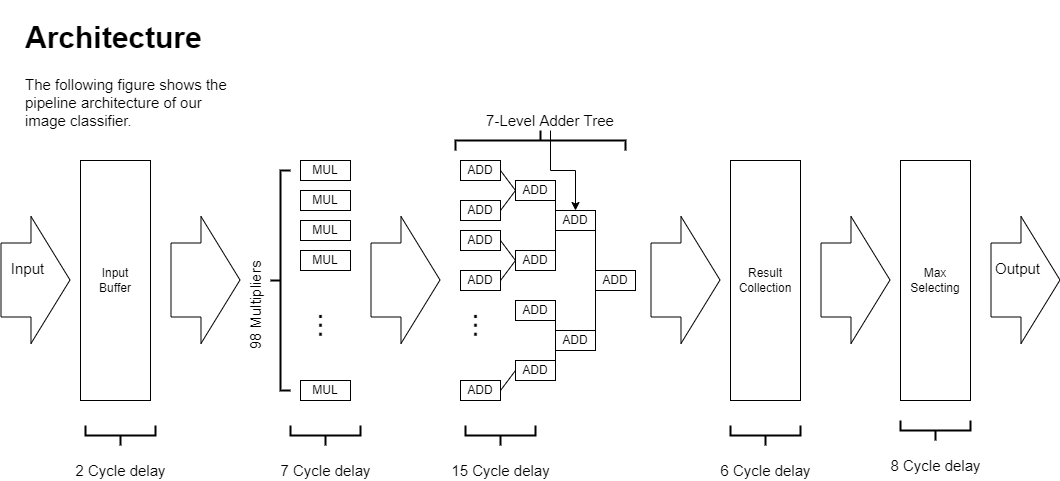

The diagram above was exported from draw.io. Its source (the exported page's mxGraphModel, read from the mxfile embedded in the PNG):
<mxGraphModel dx="1422" dy="794" grid="1" gridSize="10" guides="1" tooltips="1" connect="1" arrows="1" fold="1" page="1" pageScale="1" pageWidth="850" pageHeight="1100" math="0" shadow="0">
  <root>
    <mxCell id="0" />
    <mxCell id="1" parent="0" />
    <mxCell id="1XGUgBdYgabFo2IkCqjI-2" value="MUL" style="rounded=0;whiteSpace=wrap;html=1;" vertex="1" parent="1">
      <mxGeometry x="310" y="270" width="50" height="20" as="geometry" />
    </mxCell>
    <mxCell id="1XGUgBdYgabFo2IkCqjI-3" value="Input&lt;br&gt;Buffer" style="rounded=0;whiteSpace=wrap;html=1;" vertex="1" parent="1">
      <mxGeometry x="90" y="270" width="70" height="240" as="geometry" />
    </mxCell>
    <mxCell id="1XGUgBdYgabFo2IkCqjI-4" value="MUL" style="rounded=0;whiteSpace=wrap;html=1;" vertex="1" parent="1">
      <mxGeometry x="310" y="300" width="50" height="20" as="geometry" />
    </mxCell>
    <mxCell id="1XGUgBdYgabFo2IkCqjI-5" value="MUL" style="rounded=0;whiteSpace=wrap;html=1;" vertex="1" parent="1">
      <mxGeometry x="310" y="330" width="50" height="20" as="geometry" />
    </mxCell>
    <mxCell id="1XGUgBdYgabFo2IkCqjI-6" value="MUL" style="rounded=0;whiteSpace=wrap;html=1;" vertex="1" parent="1">
      <mxGeometry x="310" y="360" width="50" height="20" as="geometry" />
    </mxCell>
    <mxCell id="1XGUgBdYgabFo2IkCqjI-7" value="MUL" style="rounded=0;whiteSpace=wrap;html=1;" vertex="1" parent="1">
      <mxGeometry x="310" y="490" width="50" height="20" as="geometry" />
    </mxCell>
    <mxCell id="1XGUgBdYgabFo2IkCqjI-8" value="" style="strokeWidth=2;html=1;shape=mxgraph.flowchart.annotation_2;align=left;labelPosition=right;pointerEvents=1;" vertex="1" parent="1">
      <mxGeometry x="280" y="280" width="20" height="220" as="geometry" />
    </mxCell>
    <mxCell id="1XGUgBdYgabFo2IkCqjI-9" value="&lt;font style=&quot;font-size: 32px&quot;&gt;...&lt;/font&gt;" style="text;html=1;strokeColor=none;fillColor=none;align=center;verticalAlign=middle;whiteSpace=wrap;rounded=0;rotation=90;" vertex="1" parent="1">
      <mxGeometry x="310" y="420" width="60" height="30" as="geometry" />
    </mxCell>
    <mxCell id="1XGUgBdYgabFo2IkCqjI-11" value="&lt;font style=&quot;font-size: 15px&quot;&gt;98 Multipliers&lt;/font&gt;" style="text;html=1;strokeColor=none;fillColor=none;align=center;verticalAlign=middle;whiteSpace=wrap;rounded=0;fontSize=32;rotation=-90;" vertex="1" parent="1">
      <mxGeometry x="210" y="400" width="100" height="30" as="geometry" />
    </mxCell>
    <mxCell id="1XGUgBdYgabFo2IkCqjI-13" value="" style="shape=flexArrow;endArrow=classic;html=1;rounded=0;fontSize=15;endWidth=52;endSize=12.67;width=74;" edge="1" parent="1">
      <mxGeometry width="50" height="50" relative="1" as="geometry">
        <mxPoint x="10" y="389.5" as="sourcePoint" />
        <mxPoint x="80" y="389.5" as="targetPoint" />
      </mxGeometry>
    </mxCell>
    <mxCell id="1XGUgBdYgabFo2IkCqjI-14" value="Input" style="edgeLabel;html=1;align=center;verticalAlign=middle;resizable=0;points=[];fontSize=15;" vertex="1" connectable="0" parent="1XGUgBdYgabFo2IkCqjI-13">
      <mxGeometry x="-0.2571" y="12" relative="1" as="geometry">
        <mxPoint as="offset" />
      </mxGeometry>
    </mxCell>
    <mxCell id="1XGUgBdYgabFo2IkCqjI-15" value="" style="shape=flexArrow;endArrow=classic;html=1;rounded=0;fontSize=15;endWidth=52;endSize=12.67;width=74;" edge="1" parent="1">
      <mxGeometry width="50" height="50" relative="1" as="geometry">
        <mxPoint x="180" y="389.5" as="sourcePoint" />
        <mxPoint x="250" y="389.5" as="targetPoint" />
      </mxGeometry>
    </mxCell>
    <mxCell id="1XGUgBdYgabFo2IkCqjI-17" value="" style="shape=flexArrow;endArrow=classic;html=1;rounded=0;fontSize=15;endWidth=52;endSize=12.67;width=74;" edge="1" parent="1">
      <mxGeometry width="50" height="50" relative="1" as="geometry">
        <mxPoint x="380" y="389.5" as="sourcePoint" />
        <mxPoint x="450" y="389.5" as="targetPoint" />
      </mxGeometry>
    </mxCell>
    <mxCell id="1XGUgBdYgabFo2IkCqjI-18" value="ADD" style="rounded=0;whiteSpace=wrap;html=1;" vertex="1" parent="1">
      <mxGeometry x="470" y="270" width="40" height="20" as="geometry" />
    </mxCell>
    <mxCell id="1XGUgBdYgabFo2IkCqjI-20" value="ADD" style="rounded=0;whiteSpace=wrap;html=1;" vertex="1" parent="1">
      <mxGeometry x="470" y="310" width="40" height="20" as="geometry" />
    </mxCell>
    <mxCell id="1XGUgBdYgabFo2IkCqjI-21" value="ADD" style="rounded=0;whiteSpace=wrap;html=1;" vertex="1" parent="1">
      <mxGeometry x="470" y="340" width="40" height="20" as="geometry" />
    </mxCell>
    <mxCell id="1XGUgBdYgabFo2IkCqjI-22" value="ADD" style="rounded=0;whiteSpace=wrap;html=1;" vertex="1" parent="1">
      <mxGeometry x="470" y="380" width="40" height="20" as="geometry" />
    </mxCell>
    <mxCell id="1XGUgBdYgabFo2IkCqjI-23" value="ADD" style="rounded=0;whiteSpace=wrap;html=1;" vertex="1" parent="1">
      <mxGeometry x="470" y="490" width="40" height="20" as="geometry" />
    </mxCell>
    <mxCell id="1XGUgBdYgabFo2IkCqjI-24" value="&lt;font style=&quot;font-size: 32px&quot;&gt;...&lt;/font&gt;" style="text;html=1;strokeColor=none;fillColor=none;align=center;verticalAlign=middle;whiteSpace=wrap;rounded=0;rotation=90;" vertex="1" parent="1">
      <mxGeometry x="465" y="420" width="60" height="30" as="geometry" />
    </mxCell>
    <mxCell id="1XGUgBdYgabFo2IkCqjI-34" value="ADD" style="rounded=0;whiteSpace=wrap;html=1;" vertex="1" parent="1">
      <mxGeometry x="525" y="290" width="40" height="20" as="geometry" />
    </mxCell>
    <mxCell id="1XGUgBdYgabFo2IkCqjI-35" value="ADD" style="rounded=0;whiteSpace=wrap;html=1;" vertex="1" parent="1">
      <mxGeometry x="525" y="360" width="40" height="20" as="geometry" />
    </mxCell>
    <mxCell id="1XGUgBdYgabFo2IkCqjI-36" value="ADD" style="rounded=0;whiteSpace=wrap;html=1;" vertex="1" parent="1">
      <mxGeometry x="525" y="410" width="40" height="20" as="geometry" />
    </mxCell>
    <mxCell id="1XGUgBdYgabFo2IkCqjI-37" value="ADD" style="rounded=0;whiteSpace=wrap;html=1;" vertex="1" parent="1">
      <mxGeometry x="525" y="470" width="40" height="20" as="geometry" />
    </mxCell>
    <mxCell id="1XGUgBdYgabFo2IkCqjI-38" value="ADD" style="rounded=0;whiteSpace=wrap;html=1;" vertex="1" parent="1">
      <mxGeometry x="565" y="320" width="40" height="20" as="geometry" />
    </mxCell>
    <mxCell id="1XGUgBdYgabFo2IkCqjI-39" value="ADD" style="rounded=0;whiteSpace=wrap;html=1;" vertex="1" parent="1">
      <mxGeometry x="565" y="440" width="40" height="20" as="geometry" />
    </mxCell>
    <mxCell id="1XGUgBdYgabFo2IkCqjI-40" value="ADD" style="rounded=0;whiteSpace=wrap;html=1;" vertex="1" parent="1">
      <mxGeometry x="605" y="380" width="40" height="20" as="geometry" />
    </mxCell>
    <mxCell id="1XGUgBdYgabFo2IkCqjI-48" value="" style="endArrow=none;html=1;rounded=0;fontSize=15;entryX=1;entryY=0.5;entryDx=0;entryDy=0;exitX=0;exitY=0.5;exitDx=0;exitDy=0;" edge="1" parent="1" source="1XGUgBdYgabFo2IkCqjI-34" target="1XGUgBdYgabFo2IkCqjI-18">
      <mxGeometry width="50" height="50" relative="1" as="geometry">
        <mxPoint x="480" y="440" as="sourcePoint" />
        <mxPoint x="530" y="390" as="targetPoint" />
      </mxGeometry>
    </mxCell>
    <mxCell id="1XGUgBdYgabFo2IkCqjI-49" value="" style="endArrow=none;html=1;rounded=0;fontSize=15;entryX=1;entryY=0.5;entryDx=0;entryDy=0;exitX=0;exitY=0.5;exitDx=0;exitDy=0;" edge="1" parent="1" source="1XGUgBdYgabFo2IkCqjI-34" target="1XGUgBdYgabFo2IkCqjI-20">
      <mxGeometry width="50" height="50" relative="1" as="geometry">
        <mxPoint x="535" y="310" as="sourcePoint" />
        <mxPoint x="520" y="290" as="targetPoint" />
      </mxGeometry>
    </mxCell>
    <mxCell id="1XGUgBdYgabFo2IkCqjI-50" value="" style="endArrow=none;html=1;rounded=0;fontSize=15;entryX=1;entryY=0.5;entryDx=0;entryDy=0;exitX=0;exitY=0.5;exitDx=0;exitDy=0;" edge="1" parent="1" source="1XGUgBdYgabFo2IkCqjI-35" target="1XGUgBdYgabFo2IkCqjI-21">
      <mxGeometry width="50" height="50" relative="1" as="geometry">
        <mxPoint x="545" y="320" as="sourcePoint" />
        <mxPoint x="530" y="300" as="targetPoint" />
      </mxGeometry>
    </mxCell>
    <mxCell id="1XGUgBdYgabFo2IkCqjI-51" value="" style="endArrow=none;html=1;rounded=0;fontSize=15;entryX=0;entryY=0.5;entryDx=0;entryDy=0;exitX=1;exitY=0.5;exitDx=0;exitDy=0;" edge="1" parent="1" source="1XGUgBdYgabFo2IkCqjI-22" target="1XGUgBdYgabFo2IkCqjI-35">
      <mxGeometry width="50" height="50" relative="1" as="geometry">
        <mxPoint x="555" y="330" as="sourcePoint" />
        <mxPoint x="540" y="310" as="targetPoint" />
      </mxGeometry>
    </mxCell>
    <mxCell id="1XGUgBdYgabFo2IkCqjI-52" value="" style="endArrow=none;html=1;rounded=0;fontSize=15;entryX=0;entryY=0.5;entryDx=0;entryDy=0;exitX=1;exitY=0.5;exitDx=0;exitDy=0;" edge="1" parent="1" source="1XGUgBdYgabFo2IkCqjI-23" target="1XGUgBdYgabFo2IkCqjI-37">
      <mxGeometry width="50" height="50" relative="1" as="geometry">
        <mxPoint x="565" y="340" as="sourcePoint" />
        <mxPoint x="550" y="320" as="targetPoint" />
      </mxGeometry>
    </mxCell>
    <mxCell id="1XGUgBdYgabFo2IkCqjI-53" value="" style="endArrow=none;html=1;rounded=0;fontSize=15;entryX=1;entryY=0.5;entryDx=0;entryDy=0;exitX=0;exitY=0.5;exitDx=0;exitDy=0;" edge="1" parent="1" source="1XGUgBdYgabFo2IkCqjI-38" target="1XGUgBdYgabFo2IkCqjI-34">
      <mxGeometry width="50" height="50" relative="1" as="geometry">
        <mxPoint x="575" y="350" as="sourcePoint" />
        <mxPoint x="560" y="330" as="targetPoint" />
      </mxGeometry>
    </mxCell>
    <mxCell id="1XGUgBdYgabFo2IkCqjI-57" value="" style="endArrow=none;html=1;rounded=0;fontSize=15;entryX=0;entryY=0.5;entryDx=0;entryDy=0;exitX=1;exitY=0.5;exitDx=0;exitDy=0;" edge="1" parent="1" source="1XGUgBdYgabFo2IkCqjI-35" target="1XGUgBdYgabFo2IkCqjI-38">
      <mxGeometry width="50" height="50" relative="1" as="geometry">
        <mxPoint x="595" y="370" as="sourcePoint" />
        <mxPoint x="580" y="350" as="targetPoint" />
      </mxGeometry>
    </mxCell>
    <mxCell id="1XGUgBdYgabFo2IkCqjI-58" value="" style="endArrow=none;html=1;rounded=0;fontSize=15;entryX=0;entryY=0.5;entryDx=0;entryDy=0;exitX=1;exitY=0.5;exitDx=0;exitDy=0;" edge="1" parent="1" source="1XGUgBdYgabFo2IkCqjI-36" target="1XGUgBdYgabFo2IkCqjI-39">
      <mxGeometry width="50" height="50" relative="1" as="geometry">
        <mxPoint x="605" y="380" as="sourcePoint" />
        <mxPoint x="590" y="360" as="targetPoint" />
      </mxGeometry>
    </mxCell>
    <mxCell id="1XGUgBdYgabFo2IkCqjI-59" value="" style="endArrow=none;html=1;rounded=0;fontSize=15;entryX=0;entryY=0.5;entryDx=0;entryDy=0;exitX=1;exitY=0.5;exitDx=0;exitDy=0;" edge="1" parent="1" source="1XGUgBdYgabFo2IkCqjI-37" target="1XGUgBdYgabFo2IkCqjI-39">
      <mxGeometry width="50" height="50" relative="1" as="geometry">
        <mxPoint x="615" y="390" as="sourcePoint" />
        <mxPoint x="600" y="370" as="targetPoint" />
      </mxGeometry>
    </mxCell>
    <mxCell id="1XGUgBdYgabFo2IkCqjI-60" value="" style="endArrow=none;html=1;rounded=0;fontSize=15;entryX=1;entryY=0.5;entryDx=0;entryDy=0;exitX=1;exitY=0.5;exitDx=0;exitDy=0;" edge="1" parent="1" source="1XGUgBdYgabFo2IkCqjI-38" target="1XGUgBdYgabFo2IkCqjI-39">
      <mxGeometry width="50" height="50" relative="1" as="geometry">
        <mxPoint x="625" y="400" as="sourcePoint" />
        <mxPoint x="610" y="380" as="targetPoint" />
      </mxGeometry>
    </mxCell>
    <mxCell id="1XGUgBdYgabFo2IkCqjI-61" value="" style="strokeWidth=2;html=1;shape=mxgraph.flowchart.annotation_2;align=left;labelPosition=right;pointerEvents=1;rotation=90;" vertex="1" parent="1">
      <mxGeometry x="540" y="165" width="20" height="170" as="geometry" />
    </mxCell>
    <mxCell id="1XGUgBdYgabFo2IkCqjI-75" value="" style="edgeStyle=orthogonalEdgeStyle;rounded=0;orthogonalLoop=1;jettySize=auto;html=1;fontSize=15;" edge="1" parent="1" source="1XGUgBdYgabFo2IkCqjI-64" target="1XGUgBdYgabFo2IkCqjI-38">
      <mxGeometry relative="1" as="geometry" />
    </mxCell>
    <mxCell id="1XGUgBdYgabFo2IkCqjI-64" value="&lt;font style=&quot;font-size: 15px&quot;&gt;7-Level Adder Tree&lt;/font&gt;" style="text;html=1;strokeColor=none;fillColor=none;align=center;verticalAlign=middle;whiteSpace=wrap;rounded=0;fontSize=32;rotation=0;" vertex="1" parent="1">
      <mxGeometry x="490" y="210" width="140" height="30" as="geometry" />
    </mxCell>
    <mxCell id="1XGUgBdYgabFo2IkCqjI-65" value="" style="shape=flexArrow;endArrow=classic;html=1;rounded=0;fontSize=15;endWidth=52;endSize=12.67;width=74;" edge="1" parent="1">
      <mxGeometry width="50" height="50" relative="1" as="geometry">
        <mxPoint x="660" y="389.50000000000006" as="sourcePoint" />
        <mxPoint x="730" y="389.50000000000006" as="targetPoint" />
      </mxGeometry>
    </mxCell>
    <mxCell id="1XGUgBdYgabFo2IkCqjI-67" value="Result Collection" style="rounded=0;whiteSpace=wrap;html=1;" vertex="1" parent="1">
      <mxGeometry x="740" y="270" width="70" height="240" as="geometry" />
    </mxCell>
    <mxCell id="1XGUgBdYgabFo2IkCqjI-68" value="" style="shape=flexArrow;endArrow=classic;html=1;rounded=0;fontSize=15;endWidth=52;endSize=12.67;width=74;" edge="1" parent="1">
      <mxGeometry width="50" height="50" relative="1" as="geometry">
        <mxPoint x="830" y="389.49999999999994" as="sourcePoint" />
        <mxPoint x="900" y="389.49999999999994" as="targetPoint" />
      </mxGeometry>
    </mxCell>
    <mxCell id="1XGUgBdYgabFo2IkCqjI-69" value="Max&lt;br&gt;Selecting" style="rounded=0;whiteSpace=wrap;html=1;" vertex="1" parent="1">
      <mxGeometry x="910" y="270" width="70" height="240" as="geometry" />
    </mxCell>
    <mxCell id="1XGUgBdYgabFo2IkCqjI-70" value="" style="shape=flexArrow;endArrow=classic;html=1;rounded=0;fontSize=15;endWidth=52;endSize=12.67;width=74;" edge="1" parent="1">
      <mxGeometry width="50" height="50" relative="1" as="geometry">
        <mxPoint x="1000" y="389.5" as="sourcePoint" />
        <mxPoint x="1070" y="389.5" as="targetPoint" />
      </mxGeometry>
    </mxCell>
    <mxCell id="1XGUgBdYgabFo2IkCqjI-71" value="Output" style="edgeLabel;html=1;align=center;verticalAlign=middle;resizable=0;points=[];fontSize=15;" vertex="1" connectable="0" parent="1XGUgBdYgabFo2IkCqjI-70">
      <mxGeometry x="-0.2571" y="12" relative="1" as="geometry">
        <mxPoint as="offset" />
      </mxGeometry>
    </mxCell>
    <mxCell id="1XGUgBdYgabFo2IkCqjI-73" value="&lt;h1&gt;Architecture&lt;/h1&gt;&lt;p&gt;The following figure shows the pipeline architecture of our image classifier.&amp;nbsp;&lt;/p&gt;" style="text;html=1;strokeColor=none;fillColor=none;spacing=5;spacingTop=-20;whiteSpace=wrap;overflow=hidden;rounded=0;fontSize=15;" vertex="1" parent="1">
      <mxGeometry x="30" y="120" width="220" height="120" as="geometry" />
    </mxCell>
    <mxCell id="1XGUgBdYgabFo2IkCqjI-76" value="" style="strokeWidth=2;html=1;shape=mxgraph.flowchart.annotation_2;align=left;labelPosition=right;pointerEvents=1;rotation=-90;" vertex="1" parent="1">
      <mxGeometry x="120" y="510" width="20" height="70" as="geometry" />
    </mxCell>
    <mxCell id="1XGUgBdYgabFo2IkCqjI-77" value="2 Cycle delay" style="text;html=1;align=center;verticalAlign=middle;resizable=0;points=[];autosize=1;strokeColor=none;fillColor=none;fontSize=15;" vertex="1" parent="1">
      <mxGeometry x="75" y="570" width="110" height="20" as="geometry" />
    </mxCell>
    <mxCell id="1XGUgBdYgabFo2IkCqjI-79" value="" style="strokeWidth=2;html=1;shape=mxgraph.flowchart.annotation_2;align=left;labelPosition=right;pointerEvents=1;rotation=-90;" vertex="1" parent="1">
      <mxGeometry x="325" y="510" width="20" height="70" as="geometry" />
    </mxCell>
    <mxCell id="1XGUgBdYgabFo2IkCqjI-80" value="7 Cycle delay" style="text;html=1;align=center;verticalAlign=middle;resizable=0;points=[];autosize=1;strokeColor=none;fillColor=none;fontSize=15;" vertex="1" parent="1">
      <mxGeometry x="280" y="570" width="110" height="20" as="geometry" />
    </mxCell>
    <mxCell id="1XGUgBdYgabFo2IkCqjI-81" value="" style="strokeWidth=2;html=1;shape=mxgraph.flowchart.annotation_2;align=left;labelPosition=right;pointerEvents=1;rotation=-90;" vertex="1" parent="1">
      <mxGeometry x="500" y="510" width="20" height="70" as="geometry" />
    </mxCell>
    <mxCell id="1XGUgBdYgabFo2IkCqjI-82" value="15 Cycle delay" style="text;html=1;align=center;verticalAlign=middle;resizable=0;points=[];autosize=1;strokeColor=none;fillColor=none;fontSize=15;" vertex="1" parent="1">
      <mxGeometry x="455" y="570" width="110" height="20" as="geometry" />
    </mxCell>
    <mxCell id="1XGUgBdYgabFo2IkCqjI-83" value="" style="strokeWidth=2;html=1;shape=mxgraph.flowchart.annotation_2;align=left;labelPosition=right;pointerEvents=1;rotation=-90;" vertex="1" parent="1">
      <mxGeometry x="765" y="510" width="20" height="70" as="geometry" />
    </mxCell>
    <mxCell id="1XGUgBdYgabFo2IkCqjI-84" value="6 Cycle delay" style="text;html=1;align=center;verticalAlign=middle;resizable=0;points=[];autosize=1;strokeColor=none;fillColor=none;fontSize=15;" vertex="1" parent="1">
      <mxGeometry x="720" y="570" width="110" height="20" as="geometry" />
    </mxCell>
    <mxCell id="1XGUgBdYgabFo2IkCqjI-85" value="" style="strokeWidth=2;html=1;shape=mxgraph.flowchart.annotation_2;align=left;labelPosition=right;pointerEvents=1;rotation=-90;" vertex="1" parent="1">
      <mxGeometry x="935" y="505" width="20" height="70" as="geometry" />
    </mxCell>
    <mxCell id="1XGUgBdYgabFo2IkCqjI-86" value="8 Cycle delay" style="text;html=1;align=center;verticalAlign=middle;resizable=0;points=[];autosize=1;strokeColor=none;fillColor=none;fontSize=15;" vertex="1" parent="1">
      <mxGeometry x="890" y="565" width="110" height="20" as="geometry" />
    </mxCell>
  </root>
</mxGraphModel>